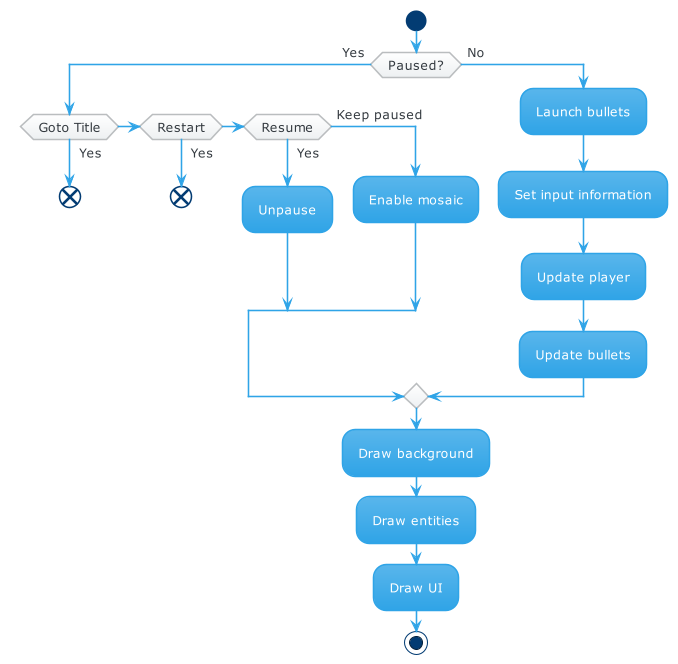

The diagram above was rendered by PlantUML. Its source (embedded in the PNG):
@startuml
!theme cerulean
start
if (Paused?) then (Yes)
  if (Goto Title) then (Yes)
    end
  elseif (Restart) then (Yes)
    end
  elseif (Resume) then (Yes)
    :Unpause;
  else (Keep paused)
    :Enable mosaic;
  endif
else (No)
  :Launch bullets;
  :Set input information;
  :Update player;
  :Update bullets;
endif
:Draw background;
:Draw entities;
:Draw UI;
stop
@enduml